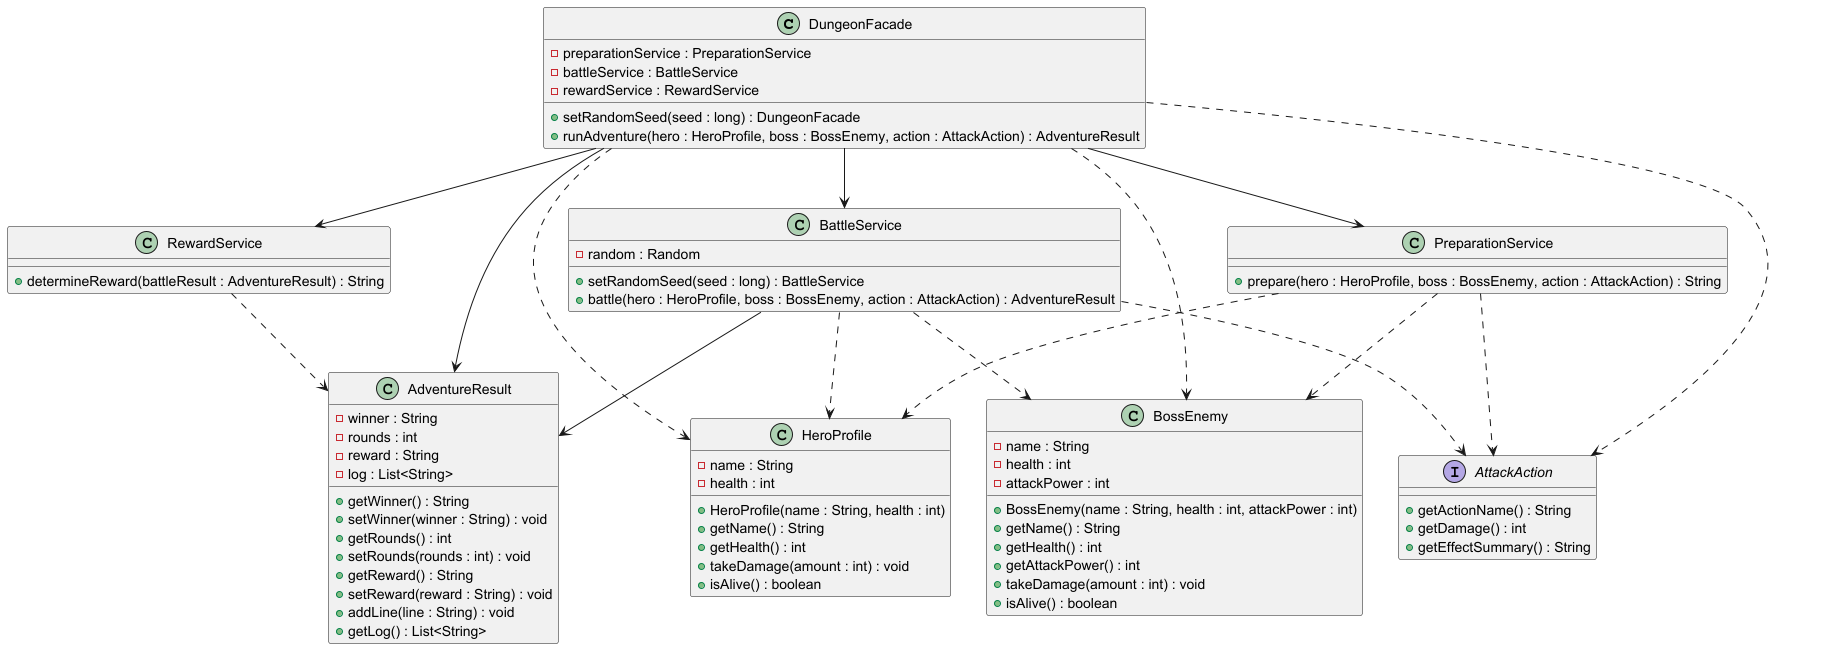

The diagram above was rendered by PlantUML. Its source (embedded in the PNG):
@startuml
class DungeonFacade {
  -preparationService : PreparationService
  -battleService : BattleService
  -rewardService : RewardService
  +setRandomSeed(seed : long) : DungeonFacade
  +runAdventure(hero : HeroProfile, boss : BossEnemy, action : AttackAction) : AdventureResult
}

class PreparationService {
  +prepare(hero : HeroProfile, boss : BossEnemy, action : AttackAction) : String
}

class BattleService {
  -random : Random
  +setRandomSeed(seed : long) : BattleService
  +battle(hero : HeroProfile, boss : BossEnemy, action : AttackAction) : AdventureResult
}

class RewardService {
  +determineReward(battleResult : AdventureResult) : String
}

class AdventureResult {
  -winner : String
  -rounds : int
  -reward : String
  -log : List<String>
  +getWinner() : String
  +setWinner(winner : String) : void
  +getRounds() : int
  +setRounds(rounds : int) : void
  +getReward() : String
  +setReward(reward : String) : void
  +addLine(line : String) : void
  +getLog() : List<String>
}

class HeroProfile {
  -name : String
  -health : int
  +HeroProfile(name : String, health : int)
  +getName() : String
  +getHealth() : int
  +takeDamage(amount : int) : void
  +isAlive() : boolean
}

class BossEnemy {
  -name : String
  -health : int
  -attackPower : int
  +BossEnemy(name : String, health : int, attackPower : int)
  +getName() : String
  +getHealth() : int
  +getAttackPower() : int
  +takeDamage(amount : int) : void
  +isAlive() : boolean
}

interface AttackAction {
  +getActionName() : String
  +getDamage() : int
  +getEffectSummary() : String
}

DungeonFacade --> PreparationService
DungeonFacade --> BattleService
DungeonFacade --> RewardService
DungeonFacade --> AdventureResult
DungeonFacade ..> HeroProfile
DungeonFacade ..> BossEnemy
DungeonFacade ..> AttackAction

BattleService ..> HeroProfile
BattleService ..> BossEnemy
BattleService ..> AttackAction
BattleService --> AdventureResult

PreparationService ..> HeroProfile
PreparationService ..> BossEnemy
PreparationService ..> AttackAction

RewardService ..> AdventureResult
@enduml